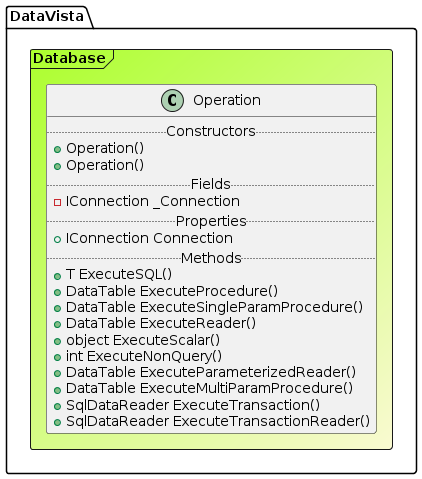

The diagram above was rendered by PlantUML. Its source (embedded in the PNG):
@startuml

Frame DataVista.Database #GreenYellow/LightGoldenRodYellow{
class Operation {
.. Constructors ..
+Operation()
+Operation()
.. Fields ..
-IConnection _Connection
.. Properties ..
+ IConnection Connection
.. Methods ..
+T ExecuteSQL()
+DataTable ExecuteProcedure()
+DataTable ExecuteSingleParamProcedure()
+DataTable ExecuteReader()
+object ExecuteScalar()
+int ExecuteNonQuery()
+DataTable ExecuteParameterizedReader()
+DataTable ExecuteMultiParamProcedure()
+SqlDataReader ExecuteTransaction()
+SqlDataReader ExecuteTransactionReader()
}
}
@enduml